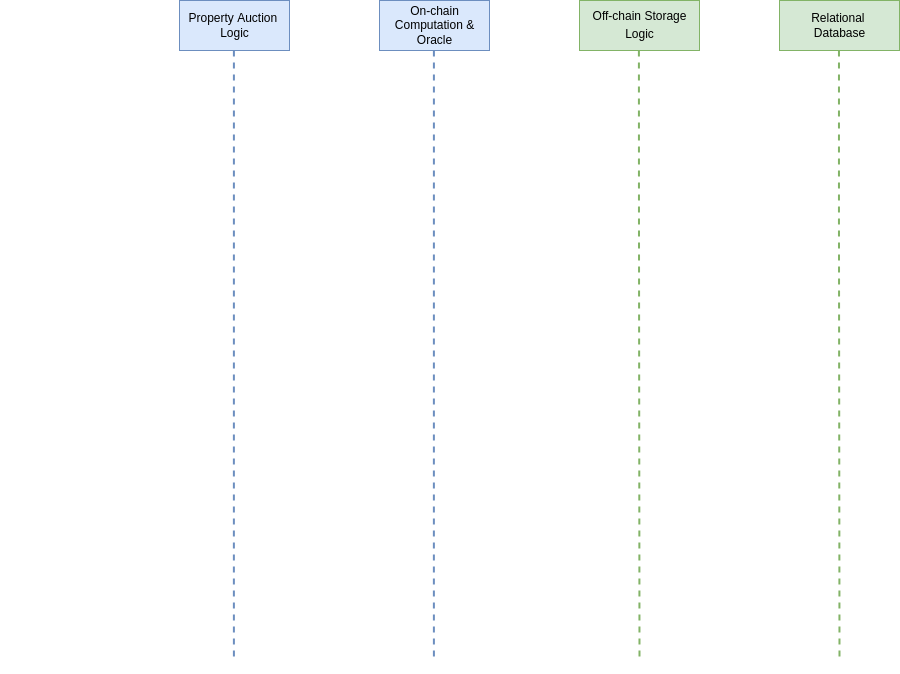

The diagram above was exported from draw.io. Its source (the exported page's mxGraphModel, read from the mxfile embedded in the PNG):
<mxGraphModel dx="3237" dy="1057" grid="1" gridSize="10" guides="1" tooltips="1" connect="1" arrows="1" fold="1" page="1" pageScale="1" pageWidth="1100" pageHeight="850" background="#753910" math="0" shadow="0">
  <root>
    <mxCell id="0" />
    <mxCell id="1" parent="0" />
    <mxCell id="j4qmAN0a_CoU_7Bx8Q4G-11" style="edgeStyle=orthogonalEdgeStyle;rounded=0;orthogonalLoop=1;jettySize=auto;html=1;fontSize=12;dashed=1;strokeWidth=2;endArrow=none;endFill=0;strokeColor=#FFFFFF;" edge="1" parent="1">
      <mxGeometry relative="1" as="geometry">
        <mxPoint x="-2092" y="820" as="targetPoint" />
        <mxPoint x="-2092" y="210" as="sourcePoint" />
        <Array as="points">
          <mxPoint x="-2092" y="740" />
        </Array>
      </mxGeometry>
    </mxCell>
    <mxCell id="j4qmAN0a_CoU_7Bx8Q4G-12" value="&lt;font style=&quot;font-size: 12px;&quot;&gt;Certified User&lt;/font&gt;" style="shape=umlActor;verticalLabelPosition=bottom;verticalAlign=top;html=1;outlineConnect=0;fontSize=15;fontColor=#FFFFFF;strokeColor=#FFFFFF;" vertex="1" parent="1">
      <mxGeometry x="-2100" y="150" width="15" height="30" as="geometry" />
    </mxCell>
    <mxCell id="j4qmAN0a_CoU_7Bx8Q4G-13" value="&lt;font style=&quot;font-size: 12px;&quot;&gt;On-chain&lt;br&gt;Computation &amp;amp;&lt;br&gt;Oracle&lt;br&gt;&lt;/font&gt;" style="html=1;fontSize=8;fillColor=#dae8fc;strokeColor=#6c8ebf;" vertex="1" parent="1">
      <mxGeometry x="-1750" y="150" width="110" height="50" as="geometry" />
    </mxCell>
    <mxCell id="j4qmAN0a_CoU_7Bx8Q4G-14" value="&lt;span style=&quot;font-size: 12px;&quot;&gt;Off-chain Storage&lt;/span&gt;&lt;br style=&quot;font-size: 12px;&quot;&gt;&lt;span style=&quot;font-size: 12px;&quot;&gt;Logic&lt;/span&gt;" style="html=1;fontSize=8;fillColor=#d5e8d4;strokeColor=#82b366;" vertex="1" parent="1">
      <mxGeometry x="-1550" y="150" width="120" height="50" as="geometry" />
    </mxCell>
    <mxCell id="j4qmAN0a_CoU_7Bx8Q4G-15" value="&lt;font style=&quot;font-size: 12px;&quot;&gt;Relational &lt;br&gt;Database&lt;/font&gt;" style="html=1;fontSize=8;fillColor=#d5e8d4;strokeColor=#82b366;" vertex="1" parent="1">
      <mxGeometry x="-1350" y="150" width="120" height="50" as="geometry" />
    </mxCell>
    <mxCell id="j4qmAN0a_CoU_7Bx8Q4G-16" value="&lt;font style=&quot;font-size: 12px;&quot;&gt;Property Auction &lt;br&gt;Logic&lt;/font&gt;" style="html=1;fontSize=8;fillColor=#dae8fc;strokeColor=#6c8ebf;" vertex="1" parent="1">
      <mxGeometry x="-1950" y="150" width="110" height="50" as="geometry" />
    </mxCell>
    <mxCell id="j4qmAN0a_CoU_7Bx8Q4G-17" style="edgeStyle=orthogonalEdgeStyle;rounded=0;orthogonalLoop=1;jettySize=auto;html=1;fontSize=12;dashed=1;strokeWidth=2;endArrow=none;endFill=0;fillColor=#dae8fc;strokeColor=#6c8ebf;" edge="1" parent="1">
      <mxGeometry relative="1" as="geometry">
        <mxPoint x="-1895.5900000000001" y="810" as="targetPoint" />
        <mxPoint x="-1895.5900000000001" y="200" as="sourcePoint" />
        <Array as="points">
          <mxPoint x="-1895.5900000000001" y="730" />
        </Array>
      </mxGeometry>
    </mxCell>
    <mxCell id="j4qmAN0a_CoU_7Bx8Q4G-18" style="edgeStyle=orthogonalEdgeStyle;rounded=0;orthogonalLoop=1;jettySize=auto;html=1;fontSize=12;dashed=1;strokeWidth=2;endArrow=none;endFill=0;fillColor=#dae8fc;strokeColor=#6c8ebf;" edge="1" parent="1">
      <mxGeometry relative="1" as="geometry">
        <mxPoint x="-1695.5900000000001" y="810" as="targetPoint" />
        <mxPoint x="-1695.5900000000001" y="200" as="sourcePoint" />
        <Array as="points">
          <mxPoint x="-1695.5900000000001" y="730" />
        </Array>
      </mxGeometry>
    </mxCell>
    <mxCell id="j4qmAN0a_CoU_7Bx8Q4G-21" value="" style="edgeStyle=orthogonalEdgeStyle;rounded=0;orthogonalLoop=1;jettySize=auto;html=1;fontSize=12;dashed=1;strokeWidth=2;endArrow=none;endFill=0;fillColor=#d5e8d4;strokeColor=#82b366;" edge="1" parent="1">
      <mxGeometry relative="1" as="geometry">
        <mxPoint x="-1490" y="810" as="targetPoint" />
        <mxPoint x="-1490.5900000000001" y="200" as="sourcePoint" />
        <Array as="points">
          <mxPoint x="-1491" y="350" />
        </Array>
      </mxGeometry>
    </mxCell>
    <mxCell id="j4qmAN0a_CoU_7Bx8Q4G-22" value="" style="edgeStyle=orthogonalEdgeStyle;rounded=0;orthogonalLoop=1;jettySize=auto;html=1;fontSize=12;dashed=1;strokeWidth=2;endArrow=none;endFill=0;fillColor=#d5e8d4;strokeColor=#82b366;" edge="1" parent="1">
      <mxGeometry relative="1" as="geometry">
        <mxPoint x="-1290" y="810" as="targetPoint" />
        <mxPoint x="-1290.5300000000002" y="200" as="sourcePoint" />
        <Array as="points">
          <mxPoint x="-1291" y="365" />
        </Array>
      </mxGeometry>
    </mxCell>
  </root>
</mxGraphModel>